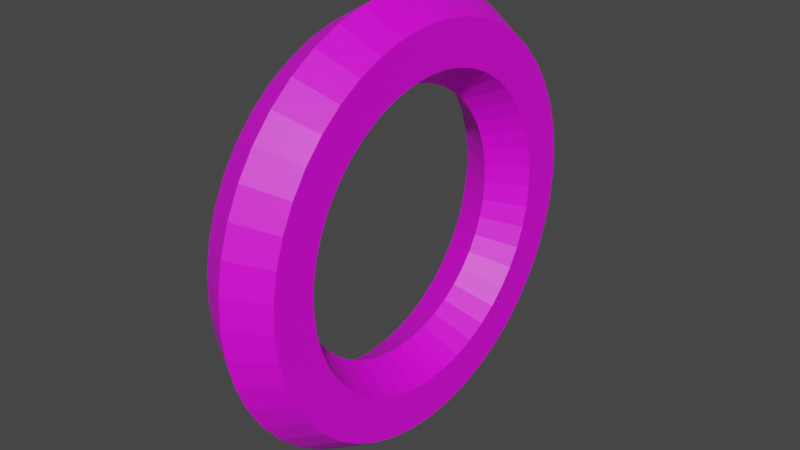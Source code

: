 # Source: checkpoint_arch.blend  (saved by Blender 3.4.6; exported with 4.5.12 LTS)
import bpy
from mathutils import Matrix  # noqa: F401  (used for matrix-valued properties, if any)

bpy.ops.wm.read_factory_settings(use_empty=True)
scene = bpy.context.scene
scene.name = 'Scene'

# ---- collections
col_collection = bpy.data.collections.new('Collection'); scene.collection.children.link(col_collection)

# ---- images (referenced by path relative to the original .blend; pixels are not part of the script)
import os
ASSET_DIR = os.environ.get("B2B_ASSET_DIR", "")  # directory of the original .blend (textures are referenced by path, not embedded)
HERE = os.path.dirname(os.path.abspath(__file__))  # packed textures are extracted next to this script under _unpacked/

def load_image(name, relpath, width, height, colorspace="sRGB"):
    """Load a texture the original file referenced (path relative to the .blend, or extracted next to this script)."""
    p = next((c for c in (os.path.join(HERE, relpath), os.path.join(ASSET_DIR, relpath)) if relpath and os.path.exists(c)), "")
    if p:
        img = bpy.data.images.load(p, check_existing=True)
        img.name = name
    else:  # same state as the original file: an image datablock whose file is absent (Cycles renders it pink)
        img = bpy.data.images.new(name, width, height)
        img.source = "FILE"
        img.filepath = "//" + (relpath or name)
    img.colorspace_settings.name = colorspace
    return img
img_imphenziapalette01_png = load_image('ImphenziaPalette01.png', 'ImphenziaPalette01.png', 1024, 1024, 'sRGB')

# ---- materials (node trees are filled in below, after node groups)
mat_material_002 = bpy.data.materials.new('Material.002')
mat_material_002.alpha_threshold = 0.0
mat_material_002.use_transparent_shadow = False
mat_material_002.roughness = 0.5
mat_material_002.line_color = (0.0, 0.0, 0.0, 1.0)

# ---- material node trees
mat_material_002.use_nodes = True; mat_material_002.node_tree.nodes.clear()
_N = mat_material_002.node_tree.nodes; _L = mat_material_002.node_tree.links
n0 = _N.new('ShaderNodeOutputMaterial'); n0.name = 'Material Output'; n0.location = (300, 300)
n1 = _N.new('ShaderNodeBsdfPrincipled'); n1.name = 'Principled BSDF'; n1.location = (10, 300)
n1.distribution = 'GGX'
n1.subsurface_method = 'RANDOM_WALK_SKIN'
n1.inputs[3].default_value = 1.45
n1.inputs[27].default_value = (0.0, 0.0, 0.0, 1.0)
n1.inputs[28].default_value = 1.0
n2 = _N.new('ShaderNodeTexImage'); n2.name = 'Image Texture'; n2.location = (-283, 204)
n2.image = img_imphenziapalette01_png
n2.interpolation = 'Closest'
_L.new(n1.outputs[0], n0.inputs[0])
_L.new(n2.outputs[0], n1.inputs[0])
n0.is_active_output = True

# ---- world
world_world = bpy.data.worlds.new('World'); scene.world = world_world
world_world.use_nodes = True; world_world.node_tree.nodes.clear()
_N = world_world.node_tree.nodes; _L = world_world.node_tree.links
n0 = _N.new('ShaderNodeOutputWorld'); n0.name = 'World Output'; n0.location = (300, 300)
n1 = _N.new('ShaderNodeBackground'); n1.name = 'Background'; n1.location = (10, 300)
n1.inputs[0].default_value = (0.05088, 0.05088, 0.05088, 1.0)
_L.new(n1.outputs[0], n0.inputs[0])
n0.is_active_output = True
world_world.color = (0.05088, 0.05088, 0.05088)
world_world.use_sun_shadow = False
world_world.sun_shadow_jitter_overblur = 0.0

# ---- meshes
me_torus = bpy.data.meshes.new('Torus')
me_torus.from_pydata([(3.017, 4.724e-08, -4.776e-10), (2.715, 4.724e-08, 0.5225), (2.112, 4.724e-08, 0.5225), (1.81, 4.724e-08, -4.776e-10), (2.112, 4.724e-08, -0.5225), (2.715, 4.724e-08, -0.5225), (2.987, 0.4199, -4.776e-10), (2.689, 0.3779, 0.5225), (2.091, 0.2939, 0.5225), (1.792, 0.2519, -4.776e-10), (2.091, 0.2939, -0.5225), (2.689, 0.3779, -0.5225), (2.9, 0.8316, -4.776e-10), (2.61, 0.7484, 0.5225), (2.03, 0.5821, 0.5225), (1.74, 0.4989, -4.776e-10), (2.03, 0.5821, -0.5225), (2.61, 0.7484, -0.5225), (2.756, 1.227, -4.776e-10), (2.48, 1.104, 0.5225), (1.929, 0.8589, 0.5225), (1.654, 0.7362, -4.776e-10), (1.929, 0.8589, -0.5225), (2.48, 1.104, -0.5225), (2.558, 1.599, -4.776e-10), (2.303, 1.439, 0.5225), (1.791, 1.119, 0.5225), (1.535, 0.9592, -4.776e-10), (1.791, 1.119, -0.5225), (2.303, 1.439, -0.5225), (2.311, 1.939, -4.776e-10), (2.08, 1.745, 0.5225), (1.618, 1.357, 0.5225), (1.387, 1.164, -4.776e-10), (1.618, 1.357, -0.5225), (2.08, 1.745, -0.5225), (2.019, 2.242, -4.776e-10), (1.817, 2.018, 0.5225), (1.413, 1.569, 0.5225), (1.211, 1.345, -4.776e-10), (1.413, 1.569, -0.5225), (1.817, 2.018, -0.5225), (1.687, 2.501, -4.776e-10), (1.518, 2.251, 0.5225), (1.181, 1.751, 0.5225), (1.012, 1.501, -4.776e-10), (1.181, 1.751, -0.5225), (1.518, 2.251, -0.5225), (1.322, 2.712, -4.776e-10), (1.19, 2.44, 0.5225), (0.9257, 1.898, 0.5225), (0.7935, 1.627, -4.776e-10), (0.9257, 1.898, -0.5225), (1.19, 2.44, -0.5225), (0.9323, 2.869, -4.776e-10), (0.839, 2.582, 0.5225), (0.6526, 2.008, 0.5225), (0.5594, 1.722, -4.776e-10), (0.6526, 2.008, -0.5225), (0.839, 2.582, -0.5225), (0.5239, 2.971, -4.776e-10), (0.4715, 2.674, 0.5225), (0.3667, 2.08, 0.5225), (0.3143, 1.783, -4.776e-10), (0.3667, 2.08, -0.5225), (0.4715, 2.674, -0.5225), (0.1053, 3.015, -4.776e-10), (0.09476, 2.713, 0.5225), (0.0737, 2.11, 0.5225), (0.06317, 1.809, -4.776e-10), (0.0737, 2.11, -0.5225), (0.09476, 2.713, -0.5225), (-0.3153, 3.0, -4.776e-10), (-0.2838, 2.7, 0.5225), (-0.2207, 2.1, 0.5225), (-0.1892, 1.8, -4.776e-10), (-0.2207, 2.1, -0.5225), (-0.2838, 2.7, -0.5225), (-0.7298, 2.927, -4.776e-10), (-0.6569, 2.634, 0.5225), (-0.5109, 2.049, 0.5225), (-0.4379, 1.756, -4.776e-10), (-0.5109, 2.049, -0.5225), (-0.6569, 2.634, -0.5225), (-1.13, 2.797, -4.776e-10), (-1.017, 2.517, 0.5225), (-0.7911, 1.958, 0.5225), (-0.6781, 1.678, -4.776e-10), (-0.7911, 1.958, -0.5225), (-1.017, 2.517, -0.5225), (-1.508, 2.613, -4.775e-10), (-1.358, 2.351, 0.5225), (-1.056, 1.829, 0.5225), (-0.905, 1.568, -4.776e-10), (-1.056, 1.829, -0.5225), (-1.358, 2.351, -0.5225), (-1.857, 2.377, -4.775e-10), (-1.672, 2.14, 0.5225), (-1.3, 1.664, 0.5225), (-1.114, 1.426, -4.776e-10), (-1.3, 1.664, -0.5225), (-1.672, 2.14, -0.5225), (-2.17, 2.096, -4.775e-10), (-1.953, 1.886, 0.5225), (-1.519, 1.467, 0.5225), (-1.302, 1.257, -4.776e-10), (-1.519, 1.467, -0.5225), (-1.953, 1.886, -0.5225), (-2.441, 1.773, -4.775e-10), (-2.197, 1.596, 0.5225), (-1.708, 1.241, 0.5225), (-1.464, 1.064, -4.775e-10), (-1.708, 1.241, -0.5225), (-2.197, 1.596, -0.5225), (-2.664, 1.416, -4.775e-10), (-2.397, 1.275, 0.5225), (-1.865, 0.9914, 0.5225), (-1.598, 0.8498, -4.775e-10), (-1.865, 0.9914, -0.5225), (-2.397, 1.275, -0.5225), (-2.835, 1.032, -4.775e-10), (-2.551, 0.9286, 0.5225), (-1.984, 0.7223, 0.5225), (-1.701, 0.6191, -4.775e-10), (-1.984, 0.7223, -0.5225), (-2.551, 0.9286, -0.5225), (-2.951, 0.6272, -4.775e-10), (-2.656, 0.5645, 0.5225), (-2.066, 0.4391, 0.5225), (-1.771, 0.3763, -4.775e-10), (-2.066, 0.4391, -0.5225), (-2.656, 0.5645, -0.5225), (-3.009, 0.2104, -4.775e-10), (-2.709, 0.1894, 0.5225), (-2.107, 0.1473, 0.5225), (-1.806, 0.1263, -4.775e-10), (-2.107, 0.1473, -0.5225), (-2.709, 0.1894, -0.5225), (-3.009, -0.2104, -4.775e-10), (-2.709, -0.1894, 0.5225), (-2.107, -0.1473, 0.5225), (-1.806, -0.1263, -4.775e-10), (-2.107, -0.1473, -0.5225), (-2.709, -0.1894, -0.5225), (-2.951, -0.6272, -4.775e-10), (-2.656, -0.5645, 0.5225), (-2.066, -0.4391, 0.5225), (-1.771, -0.3763, -4.775e-10), (-2.066, -0.4391, -0.5225), (-2.656, -0.5645, -0.5225), (-2.835, -1.032, -4.775e-10), (-2.551, -0.9286, 0.5225), (-1.984, -0.7223, 0.5225), (-1.701, -0.6191, -4.775e-10), (-1.984, -0.7223, -0.5225), (-2.551, -0.9286, -0.5225), (-2.664, -1.416, -4.775e-10), (-2.397, -1.275, 0.5225), (-1.865, -0.9914, 0.5225), (-1.598, -0.8498, -4.775e-10), (-1.865, -0.9914, -0.5225), (-2.397, -1.275, -0.5225), (-2.441, -1.773, -4.775e-10), (-2.197, -1.596, 0.5225), (-1.708, -1.241, 0.5225), (-1.464, -1.064, -4.775e-10), (-1.708, -1.241, -0.5225), (-2.197, -1.596, -0.5225), (-2.17, -2.096, -4.775e-10), (-1.953, -1.886, 0.5225), (-1.519, -1.467, 0.5225), (-1.302, -1.257, -4.776e-10), (-1.519, -1.467, -0.5225), (-1.953, -1.886, -0.5225), (-1.857, -2.377, -4.775e-10), (-1.672, -2.14, 0.5225), (-1.3, -1.664, 0.5225), (-1.114, -1.426, -4.776e-10), (-1.3, -1.664, -0.5225), (-1.672, -2.14, -0.5225), (-1.508, -2.613, -4.775e-10), (-1.358, -2.351, 0.5225), (-1.056, -1.829, 0.5225), (-0.905, -1.568, -4.776e-10), (-1.056, -1.829, -0.5225), (-1.358, -2.351, -0.5225), (-1.13, -2.797, -4.776e-10), (-1.017, -2.517, 0.5225), (-0.7911, -1.958, 0.5225), (-0.6781, -1.678, -4.776e-10), (-0.7911, -1.958, -0.5225), (-1.017, -2.517, -0.5225), (-0.7298, -2.927, -4.776e-10), (-0.6569, -2.634, 0.5225), (-0.5109, -2.049, 0.5225), (-0.4379, -1.756, -4.776e-10), (-0.5109, -2.049, -0.5225), (-0.6569, -2.634, -0.5225), (-0.3153, -3.0, -4.776e-10), (-0.2838, -2.7, 0.5225), (-0.2207, -2.1, 0.5225), (-0.1892, -1.8, -4.776e-10), (-0.2207, -2.1, -0.5225), (-0.2838, -2.7, -0.5225), (0.1053, -3.015, -4.776e-10), (0.09476, -2.713, 0.5225), (0.0737, -2.11, 0.5225), (0.06317, -1.809, -4.776e-10), (0.0737, -2.11, -0.5225), (0.09476, -2.713, -0.5225), (0.5239, -2.971, -4.776e-10), (0.4715, -2.674, 0.5225), (0.3667, -2.08, 0.5225), (0.3143, -1.783, -4.776e-10), (0.3667, -2.08, -0.5225), (0.4715, -2.674, -0.5225), (0.9323, -2.869, -4.776e-10), (0.839, -2.582, 0.5225), (0.6526, -2.008, 0.5225), (0.5594, -1.722, -4.776e-10), (0.6526, -2.008, -0.5225), (0.839, -2.582, -0.5225), (1.322, -2.712, -4.776e-10), (1.19, -2.44, 0.5225), (0.9257, -1.898, 0.5225), (0.7935, -1.627, -4.776e-10), (0.9257, -1.898, -0.5225), (1.19, -2.44, -0.5225), (1.687, -2.501, -4.776e-10), (1.518, -2.251, 0.5225), (1.181, -1.751, 0.5225), (1.012, -1.501, -4.776e-10), (1.181, -1.751, -0.5225), (1.518, -2.251, -0.5225), (2.019, -2.242, -4.776e-10), (1.817, -2.018, 0.5225), (1.413, -1.569, 0.5225), (1.211, -1.345, -4.776e-10), (1.413, -1.569, -0.5225), (1.817, -2.018, -0.5225), (2.311, -1.939, -4.776e-10), (2.08, -1.745, 0.5225), (1.618, -1.357, 0.5225), (1.387, -1.164, -4.776e-10), (1.618, -1.357, -0.5225), (2.08, -1.745, -0.5225), (2.558, -1.599, -4.776e-10), (2.303, -1.439, 0.5225), (1.791, -1.119, 0.5225), (1.535, -0.9592, -4.776e-10), (1.791, -1.119, -0.5225), (2.303, -1.439, -0.5225), (2.756, -1.227, -4.776e-10), (2.48, -1.104, 0.5225), (1.929, -0.8589, 0.5225), (1.654, -0.7362, -4.776e-10), (1.929, -0.8589, -0.5225), (2.48, -1.104, -0.5225), (2.9, -0.8316, -4.776e-10), (2.61, -0.7484, 0.5225), (2.03, -0.5821, 0.5225), (1.74, -0.4989, -4.776e-10), (2.03, -0.5821, -0.5225), (2.61, -0.7484, -0.5225), (2.987, -0.4199, -4.776e-10), (2.689, -0.3779, 0.5225), (2.091, -0.2939, 0.5225), (1.792, -0.2519, -4.776e-10), (2.091, -0.2939, -0.5225), (2.689, -0.3779, -0.5225)], [], [(0, 6, 7, 1), (1, 7, 8, 2), (2, 8, 9, 3), (3, 9, 10, 4), (4, 10, 11, 5), (5, 11, 6, 0), (6, 12, 13, 7), (7, 13, 14, 8), (8, 14, 15, 9), (9, 15, 16, 10), (10, 16, 17, 11), (11, 17, 12, 6), (12, 18, 19, 13), (13, 19, 20, 14), (14, 20, 21, 15), (15, 21, 22, 16), (16, 22, 23, 17), (17, 23, 18, 12), (18, 24, 25, 19), (19, 25, 26, 20), (20, 26, 27, 21), (21, 27, 28, 22), (22, 28, 29, 23), (23, 29, 24, 18), (24, 30, 31, 25), (25, 31, 32, 26), (26, 32, 33, 27), (27, 33, 34, 28), (28, 34, 35, 29), (29, 35, 30, 24), (30, 36, 37, 31), (31, 37, 38, 32), (32, 38, 39, 33), (33, 39, 40, 34), (34, 40, 41, 35), (35, 41, 36, 30), (36, 42, 43, 37), (37, 43, 44, 38), (38, 44, 45, 39), (39, 45, 46, 40), (40, 46, 47, 41), (41, 47, 42, 36), (42, 48, 49, 43), (43, 49, 50, 44), (44, 50, 51, 45), (45, 51, 52, 46), (46, 52, 53, 47), (47, 53, 48, 42), (48, 54, 55, 49), (49, 55, 56, 50), (50, 56, 57, 51), (51, 57, 58, 52), (52, 58, 59, 53), (53, 59, 54, 48), (54, 60, 61, 55), (55, 61, 62, 56), (56, 62, 63, 57), (57, 63, 64, 58), (58, 64, 65, 59), (59, 65, 60, 54), (60, 66, 67, 61), (61, 67, 68, 62), (62, 68, 69, 63), (63, 69, 70, 64), (64, 70, 71, 65), (65, 71, 66, 60), (66, 72, 73, 67), (67, 73, 74, 68), (68, 74, 75, 69), (69, 75, 76, 70), (70, 76, 77, 71), (71, 77, 72, 66), (72, 78, 79, 73), (73, 79, 80, 74), (74, 80, 81, 75), (75, 81, 82, 76), (76, 82, 83, 77), (77, 83, 78, 72), (78, 84, 85, 79), (79, 85, 86, 80), (80, 86, 87, 81), (81, 87, 88, 82), (82, 88, 89, 83), (83, 89, 84, 78), (84, 90, 91, 85), (85, 91, 92, 86), (86, 92, 93, 87), (87, 93, 94, 88), (88, 94, 95, 89), (89, 95, 90, 84), (90, 96, 97, 91), (91, 97, 98, 92), (92, 98, 99, 93), (93, 99, 100, 94), (94, 100, 101, 95), (95, 101, 96, 90), (96, 102, 103, 97), (97, 103, 104, 98), (98, 104, 105, 99), (99, 105, 106, 100), (100, 106, 107, 101), (101, 107, 102, 96), (102, 108, 109, 103), (103, 109, 110, 104), (104, 110, 111, 105), (105, 111, 112, 106), (106, 112, 113, 107), (107, 113, 108, 102), (108, 114, 115, 109), (109, 115, 116, 110), (110, 116, 117, 111), (111, 117, 118, 112), (112, 118, 119, 113), (113, 119, 114, 108), (114, 120, 121, 115), (115, 121, 122, 116), (116, 122, 123, 117), (117, 123, 124, 118), (118, 124, 125, 119), (119, 125, 120, 114), (120, 126, 127, 121), (121, 127, 128, 122), (122, 128, 129, 123), (123, 129, 130, 124), (124, 130, 131, 125), (125, 131, 126, 120), (126, 132, 133, 127), (127, 133, 134, 128), (128, 134, 135, 129), (129, 135, 136, 130), (130, 136, 137, 131), (131, 137, 132, 126), (132, 138, 139, 133), (133, 139, 140, 134), (134, 140, 141, 135), (135, 141, 142, 136), (136, 142, 143, 137), (137, 143, 138, 132), (138, 144, 145, 139), (139, 145, 146, 140), (140, 146, 147, 141), (141, 147, 148, 142), (142, 148, 149, 143), (143, 149, 144, 138), (144, 150, 151, 145), (145, 151, 152, 146), (146, 152, 153, 147), (147, 153, 154, 148), (148, 154, 155, 149), (149, 155, 150, 144), (150, 156, 157, 151), (151, 157, 158, 152), (152, 158, 159, 153), (153, 159, 160, 154), (154, 160, 161, 155), (155, 161, 156, 150), (156, 162, 163, 157), (157, 163, 164, 158), (158, 164, 165, 159), (159, 165, 166, 160), (160, 166, 167, 161), (161, 167, 162, 156), (162, 168, 169, 163), (163, 169, 170, 164), (164, 170, 171, 165), (165, 171, 172, 166), (166, 172, 173, 167), (167, 173, 168, 162), (168, 174, 175, 169), (169, 175, 176, 170), (170, 176, 177, 171), (171, 177, 178, 172), (172, 178, 179, 173), (173, 179, 174, 168), (174, 180, 181, 175), (175, 181, 182, 176), (176, 182, 183, 177), (177, 183, 184, 178), (178, 184, 185, 179), (179, 185, 180, 174), (180, 186, 187, 181), (181, 187, 188, 182), (182, 188, 189, 183), (183, 189, 190, 184), (184, 190, 191, 185), (185, 191, 186, 180), (186, 192, 193, 187), (187, 193, 194, 188), (188, 194, 195, 189), (189, 195, 196, 190), (190, 196, 197, 191), (191, 197, 192, 186), (192, 198, 199, 193), (193, 199, 200, 194), (194, 200, 201, 195), (195, 201, 202, 196), (196, 202, 203, 197), (197, 203, 198, 192), (198, 204, 205, 199), (199, 205, 206, 200), (200, 206, 207, 201), (201, 207, 208, 202), (202, 208, 209, 203), (203, 209, 204, 198), (204, 210, 211, 205), (205, 211, 212, 206), (206, 212, 213, 207), (207, 213, 214, 208), (208, 214, 215, 209), (209, 215, 210, 204), (210, 216, 217, 211), (211, 217, 218, 212), (212, 218, 219, 213), (213, 219, 220, 214), (214, 220, 221, 215), (215, 221, 216, 210), (216, 222, 223, 217), (217, 223, 224, 218), (218, 224, 225, 219), (219, 225, 226, 220), (220, 226, 227, 221), (221, 227, 222, 216), (222, 228, 229, 223), (223, 229, 230, 224), (224, 230, 231, 225), (225, 231, 232, 226), (226, 232, 233, 227), (227, 233, 228, 222), (228, 234, 235, 229), (229, 235, 236, 230), (230, 236, 237, 231), (231, 237, 238, 232), (232, 238, 239, 233), (233, 239, 234, 228), (234, 240, 241, 235), (235, 241, 242, 236), (236, 242, 243, 237), (237, 243, 244, 238), (238, 244, 245, 239), (239, 245, 240, 234), (240, 246, 247, 241), (241, 247, 248, 242), (242, 248, 249, 243), (243, 249, 250, 244), (244, 250, 251, 245), (245, 251, 246, 240), (246, 252, 253, 247), (247, 253, 254, 248), (248, 254, 255, 249), (249, 255, 256, 250), (250, 256, 257, 251), (251, 257, 252, 246), (252, 258, 259, 253), (253, 259, 260, 254), (254, 260, 261, 255), (255, 261, 262, 256), (256, 262, 263, 257), (257, 263, 258, 252), (258, 264, 265, 259), (259, 265, 266, 260), (260, 266, 267, 261), (261, 267, 268, 262), (262, 268, 269, 263), (263, 269, 264, 258), (264, 0, 1, 265), (265, 1, 2, 266), (266, 2, 3, 267), (267, 3, 4, 268), (268, 4, 5, 269), (269, 5, 0, 264)])
_uv = me_torus.uv_layers.new(name='UVMap')
_uv.uv.foreach_set('vector', [0.7385, 0.6725, 0.7385, 0.6725, 0.7385, 0.6725, 0.7385, 0.6725, 0.7385, 0.6725, 0.7385, 0.6725, 0.7385, 0.6725, 0.7385, 0.6725, 0.7385, 0.6725, 0.7385, 0.6725, 0.7385, 0.6725, 0.7385, 0.6725, 0.7385, 0.6725, 0.7385, 0.6725, 0.7385, 0.6725, 0.7385, 0.6725, 0.7385, 0.6725, 0.7385, 0.6725, 0.7385, 0.6725, 0.7385, 0.6725, 0.7385, 0.6725, 0.7385, 0.6725, 0.7385, 0.6725, 0.7385, 0.6725, 0.7385, 0.6725, 0.7385, 0.6725, 0.7385, 0.6725, 0.7385, 0.6725, 0.7385, 0.6725, 0.7385, 0.6725, 0.7385, 0.6725, 0.7385, 0.6725, 0.7385, 0.6725, 0.7385, 0.6725, 0.7385, 0.6725, 0.7385, 0.6725, 0.7385, 0.6725, 0.7385, 0.6725, 0.7385, 0.6725, 0.7385, 0.6725, 0.7385, 0.6725, 0.7385, 0.6725, 0.7385, 0.6725, 0.7385, 0.6725, 0.7385, 0.6725, 0.7385, 0.6725, 0.7385, 0.6725, 0.7385, 0.6725, 0.7385, 0.6725, 0.7385, 0.6725, 0.7385, 0.6725, 0.7385, 0.6725, 0.7385, 0.6725, 0.7385, 0.6725, 0.7385, 0.6725, 0.7385, 0.6725, 0.7385, 0.6725, 0.7385, 0.6725, 0.7385, 0.6725, 0.7385, 0.6725, 0.7385, 0.6725, 0.7385, 0.6725, 0.7385, 0.6725, 0.7385, 0.6725, 0.7385, 0.6725, 0.7385, 0.6725, 0.7385, 0.6725, 0.7385, 0.6725, 0.7385, 0.6725, 0.7385, 0.6725, 0.7385, 0.6725, 0.7385, 0.6725, 0.7385, 0.6725, 0.7385, 0.6725, 0.7385, 0.6725, 0.7385, 0.6725, 0.7385, 0.6725, 0.7385, 0.6725, 0.7385, 0.6725, 0.7385, 0.6725, 0.7385, 0.6725, 0.7385, 0.6725, 0.7385, 0.6725, 0.7385, 0.6725, 0.7385, 0.6725, 0.7385, 0.6725, 0.7385, 0.6725, 0.7385, 0.6725, 0.7385, 0.6725, 0.7385, 0.6725, 0.7385, 0.6725, 0.7385, 0.6725, 0.7385, 0.6725, 0.7385, 0.6725, 0.7385, 0.6725, 0.7385, 0.6725, 0.7385, 0.6725, 0.7385, 0.6725, 0.7385, 0.6725, 0.7385, 0.6725, 0.7385, 0.6725, 0.7385, 0.6725, 0.7385, 0.6725, 0.7385, 0.6725, 0.7385, 0.6725, 0.7385, 0.6725, 0.7385, 0.6725, 0.7385, 0.6725, 0.7385, 0.6725, 0.7385, 0.6725, 0.7385, 0.6725, 0.7385, 0.6725, 0.7385, 0.6725, 0.7385, 0.6725, 0.7385, 0.6725, 0.7385, 0.6725, 0.7385, 0.6725, 0.7385, 0.6725, 0.7385, 0.6725, 0.7385, 0.6725, 0.7385, 0.6725, 0.7385, 0.6725, 0.7385, 0.6725, 0.7385, 0.6725, 0.7385, 0.6725, 0.7385, 0.6725, 0.7385, 0.6725, 0.7385, 0.6725, 0.7385, 0.6725, 0.7385, 0.6725, 0.7385, 0.6725, 0.7385, 0.6725, 0.7385, 0.6725, 0.7385, 0.6725, 0.7385, 0.6725, 0.7385, 0.6725, 0.7385, 0.6725, 0.7385, 0.6725, 0.7385, 0.6725, 0.7385, 0.6725, 0.7385, 0.6725, 0.7385, 0.6725, 0.7385, 0.6725, 0.7385, 0.6725, 0.7385, 0.6725, 0.7385, 0.6725, 0.7385, 0.6725, 0.7385, 0.6725, 0.7385, 0.6725, 0.7385, 0.6725, 0.7385, 0.6725, 0.7385, 0.6725, 0.7385, 0.6725, 0.7385, 0.6725, 0.7385, 0.6725, 0.7385, 0.6725, 0.7385, 0.6725, 0.7385, 0.6725, 0.7385, 0.6725, 0.7385, 0.6725, 0.7385, 0.6725, 0.7385, 0.6725, 0.7385, 0.6725, 0.7385, 0.6725, 0.7385, 0.6725, 0.7385, 0.6725, 0.7385, 0.6725, 0.7385, 0.6725, 0.7385, 0.6725, 0.7385, 0.6725, 0.7385, 0.6725, 0.7385, 0.6725, 0.7385, 0.6725, 0.7385, 0.6725, 0.7385, 0.6725, 0.7385, 0.6725, 0.7385, 0.6725, 0.7385, 0.6725, 0.7385, 0.6725, 0.7385, 0.6725, 0.7385, 0.6725, 0.7385, 0.6725, 0.7385, 0.6725, 0.7385, 0.6725, 0.7385, 0.6725, 0.7385, 0.6725, 0.7385, 0.6725, 0.7385, 0.6725, 0.7385, 0.6725, 0.7385, 0.6725, 0.7385, 0.6725, 0.7385, 0.6725, 0.7385, 0.6725, 0.7385, 0.6725, 0.7385, 0.6725, 0.7385, 0.6725, 0.7385, 0.6725, 0.7385, 0.6725, 0.7385, 0.6725, 0.7385, 0.6725, 0.7385, 0.6725, 0.7385, 0.6725, 0.7385, 0.6725, 0.7385, 0.6725, 0.7385, 0.6725, 0.7385, 0.6725, 0.7385, 0.6725, 0.7385, 0.6725, 0.7385, 0.6725, 0.7385, 0.6725, 0.7385, 0.6725, 0.7385, 0.6725, 0.7385, 0.6725, 0.7385, 0.6725, 0.7385, 0.6725, 0.7385, 0.6725, 0.7385, 0.6725, 0.7385, 0.6725, 0.7385, 0.6725, 0.7385, 0.6725, 0.7385, 0.6725, 0.7385, 0.6725, 0.7385, 0.6725, 0.7385, 0.6725, 0.7385, 0.6725, 0.7385, 0.6725, 0.7385, 0.6725, 0.7385, 0.6725, 0.7385, 0.6725, 0.7385, 0.6725, 0.7385, 0.6725, 0.7385, 0.6725, 0.7385, 0.6725, 0.7385, 0.6725, 0.7385, 0.6725, 0.7385, 0.6725, 0.7385, 0.6725, 0.7385, 0.6725, 0.7385, 0.6725, 0.7385, 0.6725, 0.7385, 0.6725, 0.7385, 0.6725, 0.7385, 0.6725, 0.7385, 0.6725, 0.7385, 0.6725, 0.7385, 0.6725, 0.7385, 0.6725, 0.7385, 0.6725, 0.7385, 0.6725, 0.7385, 0.6725, 0.7385, 0.6725, 0.7385, 0.6725, 0.7385, 0.6725, 0.7385, 0.6725, 0.7385, 0.6725, 0.7385, 0.6725, 0.6951, 0.66, 0.6951, 0.66, 0.6951, 0.66, 0.6951, 0.66, 0.7385, 0.6725, 0.7385, 0.6725, 0.7385, 0.6725, 0.7385, 0.6725, 0.3324, 0.6756, 0.3324, 0.6756, 0.3324, 0.6756, 0.3324, 0.6756, 0.1091, 0.9174, 0.1091, 0.9174, 0.1091, 0.9174, 0.1091, 0.9174, 0.9556, 0.936, 0.9556, 0.936, 0.9556, 0.936, 0.9556, 0.936, 0.9556, 0.936, 0.9556, 0.936, 0.9556, 0.936, 0.9556, 0.936, 0.1091, 0.9174, 0.1091, 0.9174, 0.1091, 0.9174, 0.1091, 0.9174, 0.3324, 0.6756, 0.3324, 0.6756, 0.3324, 0.6756, 0.3324, 0.6756, 0.3324, 0.6756, 0.3324, 0.6756, 0.3324, 0.6756, 0.3324, 0.6756, 0.1091, 0.9174, 0.1091, 0.9174, 0.1091, 0.9174, 0.1091, 0.9174, 0.9556, 0.936, 0.9556, 0.936, 0.9556, 0.936, 0.9556, 0.936, 0.9556, 0.936, 0.9556, 0.936, 0.9556, 0.936, 0.9556, 0.936, 0.1091, 0.9174, 0.1091, 0.9174, 0.1091, 0.9174, 0.1091, 0.9174, 0.3324, 0.6756, 0.3324, 0.6756, 0.3324, 0.6756, 0.3324, 0.6756, 0.3324, 0.6756, 0.3324, 0.6756, 0.3324, 0.6756, 0.3324, 0.6756, 0.1091, 0.9174, 0.1091, 0.9174, 0.1091, 0.9174, 0.1091, 0.9174, 0.9556, 0.936, 0.9556, 0.936, 0.9556, 0.936, 0.9556, 0.936, 0.9556, 0.936, 0.9556, 0.936, 0.9556, 0.936, 0.9556, 0.936, 0.1091, 0.9174, 0.1091, 0.9174, 0.1091, 0.9174, 0.1091, 0.9174, 0.3324, 0.6756, 0.3324, 0.6756, 0.3324, 0.6756, 0.3324, 0.6756, 0.3231, 0.6818, 0.3231, 0.6818, 0.3231, 0.6818, 0.3231, 0.6818, 0.1091, 0.9174, 0.1091, 0.9174, 0.1091, 0.9174, 0.1091, 0.9174, 0.9556, 0.936, 0.9556, 0.936, 0.9556, 0.936, 0.9556, 0.936, 0.9556, 0.936, 0.9556, 0.936, 0.9556, 0.936, 0.9556, 0.936, 0.1091, 0.9174, 0.1091, 0.9174, 0.1091, 0.9174, 0.1091, 0.9174, 0.3324, 0.6756, 0.3324, 0.6756, 0.3324, 0.6756, 0.3324, 0.6756, 0.3324, 0.6756, 0.3324, 0.6756, 0.3324, 0.6756, 0.3324, 0.6756, 0.1091, 0.9174, 0.1091, 0.9174, 0.1091, 0.9174, 0.1091, 0.9174, 0.9556, 0.936, 0.9556, 0.936, 0.9556, 0.936, 0.9556, 0.936, 0.9556, 0.936, 0.9556, 0.936, 0.9556, 0.936, 0.9556, 0.936, 0.1091, 0.9174, 0.1091, 0.9174, 0.1091, 0.9174, 0.1091, 0.9174, 0.3324, 0.6756, 0.3324, 0.6756, 0.3324, 0.6756, 0.3324, 0.6756, 0.3324, 0.6756, 0.3324, 0.6756, 0.3324, 0.6756, 0.3324, 0.6756, 0.1091, 0.9174, 0.1091, 0.9174, 0.1091, 0.9174, 0.1091, 0.9174, 0.9556, 0.936, 0.9556, 0.936, 0.9556, 0.936, 0.9556, 0.936, 0.9556, 0.936, 0.9556, 0.936, 0.9556, 0.936, 0.9556, 0.936, 0.1091, 0.9174, 0.1091, 0.9174, 0.1091, 0.9174, 0.1091, 0.9174, 0.3324, 0.6756, 0.3324, 0.6756, 0.3324, 0.6756, 0.3324, 0.6756, 0.3324, 0.6756, 0.3324, 0.6756, 0.3324, 0.6756, 0.3324, 0.6756, 0.1091, 0.9174, 0.1091, 0.9174, 0.1091, 0.9174, 0.1091, 0.9174, 0.9556, 0.936, 0.9556, 0.936, 0.9556, 0.936, 0.9556, 0.936, 0.9556, 0.936, 0.9556, 0.936, 0.9556, 0.936, 0.9556, 0.936, 0.1091, 0.9174, 0.1091, 0.9174, 0.1091, 0.9174, 0.1091, 0.9174, 0.3324, 0.6756, 0.3324, 0.6756, 0.3324, 0.6756, 0.3324, 0.6756, 0.3324, 0.6756, 0.3324, 0.6756, 0.3324, 0.6756, 0.3324, 0.6756, 0.1091, 0.9174, 0.1091, 0.9174, 0.1091, 0.9174, 0.1091, 0.9174, 0.9556, 0.936, 0.9556, 0.936, 0.9556, 0.936, 0.9556, 0.936, 0.9556, 0.936, 0.9556, 0.936, 0.9556, 0.936, 0.9556, 0.936, 0.1091, 0.9174, 0.1091, 0.9174, 0.1091, 0.9174, 0.1091, 0.9174, 0.3324, 0.6756, 0.3324, 0.6756, 0.3324, 0.6756, 0.3324, 0.6756, 0.3324, 0.6756, 0.3324, 0.6756, 0.3324, 0.6756, 0.3324, 0.6756, 0.1091, 0.9174, 0.1091, 0.9174, 0.1091, 0.9174, 0.1091, 0.9174, 0.9556, 0.936, 0.9556, 0.936, 0.9556, 0.936, 0.9556, 0.936, 0.9556, 0.936, 0.9556, 0.936, 0.9556, 0.936, 0.9556, 0.936, 0.1091, 0.9174, 0.1091, 0.9174, 0.1091, 0.9174, 0.1091, 0.9174, 0.3324, 0.6756, 0.3324, 0.6756, 0.3324, 0.6756, 0.3324, 0.6756, 0.3324, 0.6756, 0.3324, 0.6756, 0.3324, 0.6756, 0.3324, 0.6756, 0.1091, 0.9174, 0.1091, 0.9174, 0.1091, 0.9174, 0.1091, 0.9174, 0.9556, 0.936, 0.9556, 0.936, 0.9556, 0.936, 0.9556, 0.936, 0.9556, 0.936, 0.9556, 0.936, 0.9556, 0.936, 0.9556, 0.936, 0.1091, 0.9174, 0.1091, 0.9174, 0.1091, 0.9174, 0.1091, 0.9174, 0.3324, 0.6756, 0.3324, 0.6756, 0.3324, 0.6756, 0.3324, 0.6756, 0.3324, 0.6756, 0.3324, 0.6756, 0.3324, 0.6756, 0.3324, 0.6756, 0.1091, 0.9174, 0.1091, 0.9174, 0.1091, 0.9174, 0.1091, 0.9174, 0.9556, 0.936, 0.9556, 0.936, 0.9556, 0.936, 0.9556, 0.936, 0.9556, 0.936, 0.9556, 0.936, 0.9556, 0.936, 0.9556, 0.936, 0.1091, 0.9174, 0.1091, 0.9174, 0.1091, 0.9174, 0.1091, 0.9174, 0.3324, 0.6756, 0.3324, 0.6756, 0.3324, 0.6756, 0.3324, 0.6756, 0.3324, 0.6756, 0.3324, 0.6756, 0.3324, 0.6756, 0.3324, 0.6756, 0.1091, 0.9174, 0.1091, 0.9174, 0.1091, 0.9174, 0.1091, 0.9174, 0.9556, 0.936, 0.9556, 0.936, 0.9556, 0.936, 0.9556, 0.936, 0.9556, 0.936, 0.9556, 0.936, 0.9556, 0.936, 0.9556, 0.936, 0.1091, 0.9174, 0.1091, 0.9174, 0.1091, 0.9174, 0.1091, 0.9174, 0.3324, 0.6756, 0.3324, 0.6756, 0.3324, 0.6756, 0.3324, 0.6756, 0.3324, 0.6756, 0.3324, 0.6756, 0.3324, 0.6756, 0.3324, 0.6756, 0.1091, 0.9174, 0.1091, 0.9174, 0.1091, 0.9174, 0.1091, 0.9174, 0.9556, 0.936, 0.9556, 0.936, 0.9556, 0.936, 0.9556, 0.936, 0.9556, 0.936, 0.9556, 0.936, 0.9556, 0.936, 0.9556, 0.936, 0.1091, 0.9174, 0.1091, 0.9174, 0.1091, 0.9174, 0.1091, 0.9174, 0.3324, 0.6756, 0.3324, 0.6756, 0.3324, 0.6756, 0.3324, 0.6756, 0.3324, 0.6756, 0.3324, 0.6756, 0.3324, 0.6756, 0.3324, 0.6756, 0.1091, 0.9174, 0.1091, 0.9174, 0.1091, 0.9174, 0.1091, 0.9174, 0.9556, 0.936, 0.9556, 0.936, 0.9556, 0.936, 0.9556, 0.936, 0.9556, 0.936, 0.9556, 0.936, 0.9556, 0.936, 0.9556, 0.936, 0.1091, 0.9174, 0.1091, 0.9174, 0.1091, 0.9174, 0.1091, 0.9174, 0.3324, 0.6756, 0.3324, 0.6756, 0.3324, 0.6756, 0.3324, 0.6756, 0.3324, 0.6756, 0.3324, 0.6756, 0.3324, 0.6756, 0.3324, 0.6756, 0.1091, 0.9174, 0.1091, 0.9174, 0.1091, 0.9174, 0.1091, 0.9174, 0.9556, 0.936, 0.9556, 0.936, 0.9556, 0.936, 0.9556, 0.936, 0.9556, 0.936, 0.9556, 0.936, 0.9556, 0.936, 0.9556, 0.936, 0.1091, 0.9174, 0.1091, 0.9174, 0.1091, 0.9174, 0.1091, 0.9174, 0.3324, 0.6756, 0.3324, 0.6756, 0.3324, 0.6756, 0.3324, 0.6756, 0.3324, 0.6756, 0.3324, 0.6756, 0.3324, 0.6756, 0.3324, 0.6756, 0.06264, 0.9453, 0.06264, 0.9453, 0.06264, 0.9453, 0.06264, 0.9453, 0.9556, 0.936, 0.9556, 0.936, 0.9556, 0.936, 0.9556, 0.936, 0.9556, 0.936, 0.9556, 0.936, 0.9556, 0.936, 0.9556, 0.936, 0.1091, 0.9174, 0.1091, 0.9174, 0.1091, 0.9174, 0.1091, 0.9174, 0.3324, 0.6756, 0.3324, 0.6756, 0.3324, 0.6756, 0.3324, 0.6756, 0.3324, 0.6756, 0.3324, 0.6756, 0.3324, 0.6756, 0.3324, 0.6756, 0.1091, 0.9174, 0.1091, 0.9174, 0.1091, 0.9174, 0.1091, 0.9174, 0.9556, 0.936, 0.9556, 0.936, 0.9556, 0.936, 0.9556, 0.936, 0.9556, 0.936, 0.9556, 0.936, 0.9556, 0.936, 0.9556, 0.936, 0.1091, 0.9174, 0.1091, 0.9174, 0.1091, 0.9174, 0.1091, 0.9174, 0.3324, 0.6756, 0.3324, 0.6756, 0.3324, 0.6756, 0.3324, 0.6756, 0.3324, 0.6756, 0.3324, 0.6756, 0.3324, 0.6756, 0.3324, 0.6756, 0.1091, 0.9174, 0.1091, 0.9174, 0.1091, 0.9174, 0.1091, 0.9174, 0.9556, 0.936, 0.9556, 0.936, 0.9556, 0.936, 0.9556, 0.936, 0.9556, 0.936, 0.9556, 0.936, 0.9556, 0.936, 0.9556, 0.936, 0.1091, 0.9174, 0.1091, 0.9174, 0.1091, 0.9174, 0.1091, 0.9174, 0.3324, 0.6756, 0.3324, 0.6756, 0.3324, 0.6756, 0.3324, 0.6756, 0.3324, 0.6756, 0.3324, 0.6756, 0.3324, 0.6756, 0.3324, 0.6756, 0.1091, 0.9174, 0.1091, 0.9174, 0.1091, 0.9174, 0.1091, 0.9174, 0.9556, 0.936, 0.9556, 0.936, 0.9556, 0.936, 0.9556, 0.936, 0.9556, 0.936, 0.9556, 0.936, 0.9556, 0.936, 0.9556, 0.936, 0.1091, 0.9174, 0.1091, 0.9174, 0.1091, 0.9174, 0.1091, 0.9174, 0.3324, 0.6756, 0.3324, 0.6756, 0.3324, 0.6756, 0.3324, 0.6756, 0.3324, 0.6756, 0.3324, 0.6756, 0.3324, 0.6756, 0.3324, 0.6756, 0.1091, 0.9174, 0.1091, 0.9174, 0.1091, 0.9174, 0.1091, 0.9174, 0.9556, 0.936, 0.9556, 0.936, 0.9556, 0.936, 0.9556, 0.936, 0.9556, 0.936, 0.9556, 0.936, 0.9556, 0.936, 0.9556, 0.936, 0.1091, 0.9174, 0.1091, 0.9174, 0.1091, 0.9174, 0.1091, 0.9174, 0.3324, 0.6756, 0.3324, 0.6756, 0.3324, 0.6756, 0.3324, 0.6756, 0.3324, 0.6756, 0.3324, 0.6756, 0.3324, 0.6756, 0.3324, 0.6756, 0.1091, 0.9174, 0.1091, 0.9174, 0.1091, 0.9174, 0.1091, 0.9174, 0.9556, 0.936, 0.9556, 0.936, 0.9556, 0.936, 0.9556, 0.936, 0.9556, 0.936, 0.9556, 0.936, 0.9556, 0.936, 0.9556, 0.936, 0.1091, 0.9174, 0.1091, 0.9174, 0.1091, 0.9174, 0.1091, 0.9174, 0.3324, 0.6756, 0.3324, 0.6756, 0.3324, 0.6756, 0.3324, 0.6756, 0.3324, 0.6756, 0.3324, 0.6756, 0.3324, 0.6756, 0.3324, 0.6756, 0.1091, 0.9174, 0.1091, 0.9174, 0.1091, 0.9174, 0.1091, 0.9174, 0.9556, 0.936, 0.9556, 0.936, 0.9556, 0.936, 0.9556, 0.936, 0.9556, 0.936, 0.9556, 0.936, 0.9556, 0.936, 0.9556, 0.936, 0.1091, 0.9174, 0.1091, 0.9174, 0.1091, 0.9174, 0.1091, 0.9174, 0.3324, 0.6756, 0.3324, 0.6756, 0.3324, 0.6756, 0.3324, 0.6756, 0.3324, 0.6756, 0.3324, 0.6756, 0.3324, 0.6756, 0.3324, 0.6756, 0.1091, 0.9174, 0.1091, 0.9174, 0.1091, 0.9174, 0.1091, 0.9174, 0.9556, 0.936, 0.9556, 0.936, 0.9556, 0.936, 0.9556, 0.936, 0.9556, 0.936, 0.9556, 0.936, 0.9556, 0.936, 0.9556, 0.936, 0.1091, 0.9174, 0.1091, 0.9174, 0.1091, 0.9174, 0.1091, 0.9174, 0.3324, 0.6756, 0.3324, 0.6756, 0.3324, 0.6756, 0.3324, 0.6756, 0.7385, 0.6725, 0.7385, 0.6725, 0.7385, 0.6725, 0.7385, 0.6725, 0.7385, 0.6725, 0.7385, 0.6725, 0.7385, 0.6725, 0.7385, 0.6725, 0.7385, 0.6725, 0.7385, 0.6725, 0.7385, 0.6725, 0.7385, 0.6725, 0.7385, 0.6725, 0.7385, 0.6725, 0.7385, 0.6725, 0.7385, 0.6725, 0.7385, 0.6725, 0.7385, 0.6725, 0.7385, 0.6725, 0.7385, 0.6725, 0.7385, 0.6725, 0.7385, 0.6725, 0.7385, 0.6725, 0.7385, 0.6725, 0.7385, 0.6725, 0.7385, 0.6725, 0.7385, 0.6725, 0.7385, 0.6725, 0.7385, 0.6725, 0.7385, 0.6725, 0.7385, 0.6725, 0.7385, 0.6725, 0.7385, 0.6725, 0.7385, 0.6725, 0.7385, 0.6725, 0.7385, 0.6725, 0.7385, 0.6725, 0.7385, 0.6725, 0.7385, 0.6725, 0.7385, 0.6725, 0.7385, 0.6725, 0.7385, 0.6725, 0.7385, 0.6725, 0.7385, 0.6725, 0.7385, 0.6725, 0.7385, 0.6725, 0.7385, 0.6725, 0.7385, 0.6725, 0.7385, 0.6725, 0.7385, 0.6725, 0.7385, 0.6725, 0.7385, 0.6725, 0.7385, 0.6725, 0.7385, 0.6725, 0.7385, 0.6725, 0.7385, 0.6725, 0.7385, 0.6725, 0.7385, 0.6725, 0.7385, 0.6725, 0.7385, 0.6725, 0.7385, 0.6725, 0.7385, 0.6725, 0.7385, 0.6725, 0.7385, 0.6725, 0.7385, 0.6725, 0.7385, 0.6725, 0.7385, 0.6725, 0.7385, 0.6725, 0.7385, 0.6725, 0.7385, 0.6725, 0.7385, 0.6725, 0.7385, 0.6725, 0.7385, 0.6725, 0.7385, 0.6725, 0.7385, 0.6725, 0.7385, 0.6725, 0.7385, 0.6725, 0.7385, 0.6725, 0.7385, 0.6725, 0.7385, 0.6725, 0.7385, 0.6725, 0.7385, 0.6725, 0.7385, 0.6725, 0.7385, 0.6725, 0.7385, 0.6725, 0.7385, 0.6725, 0.7385, 0.6725, 0.7385, 0.6725, 0.7385, 0.6725, 0.7385, 0.6725, 0.7385, 0.6725, 0.7385, 0.6725, 0.7385, 0.6725, 0.7385, 0.6725, 0.7385, 0.6725, 0.7385, 0.6725, 0.7385, 0.6725, 0.7385, 0.6725, 0.7385, 0.6725, 0.7385, 0.6725, 0.7385, 0.6725, 0.7385, 0.6725, 0.7385, 0.6725, 0.7385, 0.6725, 0.7385, 0.6725, 0.7385, 0.6725, 0.7385, 0.6725, 0.7385, 0.6725, 0.7385, 0.6725, 0.7385, 0.6725, 0.7385, 0.6725, 0.7385, 0.6725, 0.7385, 0.6725, 0.7385, 0.6725, 0.7385, 0.6725, 0.7385, 0.6725, 0.7385, 0.6725, 0.7385, 0.6725, 0.7385, 0.6725, 0.7385, 0.6725, 0.7385, 0.6725, 0.7385, 0.6725, 0.7385, 0.6725, 0.7385, 0.6725, 0.7385, 0.6725, 0.7385, 0.6725, 0.7385, 0.6725, 0.7385, 0.6725, 0.7385, 0.6725, 0.7385, 0.6725, 0.7385, 0.6725, 0.7385, 0.6725, 0.7385, 0.6725, 0.7385, 0.6725, 0.7385, 0.6725, 0.7385, 0.6725, 0.7385, 0.6725, 0.7385, 0.6725, 0.7385, 0.6725, 0.7385, 0.6725, 0.7385, 0.6725, 0.7385, 0.6725, 0.7385, 0.6725, 0.7385, 0.6725, 0.7385, 0.6725, 0.7385, 0.6725, 0.7385, 0.6725, 0.7385, 0.6725, 0.7385, 0.6725, 0.7385, 0.6725, 0.7385, 0.6725, 0.7385, 0.6725, 0.7385, 0.6725, 0.7385, 0.6725, 0.7385, 0.6725, 0.7385, 0.6725, 0.7385, 0.6725, 0.7385, 0.6725, 0.7385, 0.6725, 0.7385, 0.6725, 0.7385, 0.6725, 0.7385, 0.6725, 0.7385, 0.6725, 0.7385, 0.6725, 0.7385, 0.6725, 0.7385, 0.6725, 0.7385, 0.6725, 0.7385, 0.6725, 0.7385, 0.6725, 0.7385, 0.6725, 0.7385, 0.6725, 0.7385, 0.6725, 0.7385, 0.6725, 0.7385, 0.6725, 0.7385, 0.6725, 0.7385, 0.6725, 0.7385, 0.6725, 0.7385, 0.6725, 0.7385, 0.6725, 0.7385, 0.6725, 0.7385, 0.6725, 0.7385, 0.6725, 0.7385, 0.6725, 0.7385, 0.6725, 0.7385, 0.6725, 0.7385, 0.6725, 0.7385, 0.6725, 0.7385, 0.6725, 0.7385, 0.6725, 0.7385, 0.6725, 0.7385, 0.6725, 0.7385, 0.6725, 0.7385, 0.6725, 0.7385, 0.6725, 0.7385, 0.6725, 0.7385, 0.6725, 0.7385, 0.6725, 0.7385, 0.6725, 0.7385, 0.6725, 0.7385, 0.6725, 0.7385, 0.6725, 0.7385, 0.6725, 0.7385, 0.6725, 0.7385, 0.6725, 0.7385, 0.6725, 0.7385, 0.6725, 0.7385, 0.6725, 0.7385, 0.6725, 0.7385, 0.6725, 0.7385, 0.6725, 0.7385, 0.6725, 0.7385, 0.6725, 0.7385, 0.6725, 0.7385, 0.6725, 0.7385, 0.6725, 0.7385, 0.6725, 0.7385, 0.6725, 0.7385, 0.6725, 0.7385, 0.6725, 0.7385, 0.6725, 0.7385, 0.6725, 0.7385, 0.6725, 0.7385, 0.6725, 0.7385, 0.6725, 0.7385, 0.6725, 0.7385, 0.6725, 0.7385, 0.6725, 0.7385, 0.6725, 0.7385, 0.6725, 0.7385, 0.6725, 0.7385, 0.6725, 0.7385, 0.6725, 0.7385, 0.6725, 0.7385, 0.6725, 0.7385, 0.6725, 0.7385, 0.6725, 0.7385, 0.6725, 0.7385, 0.6725, 0.7385, 0.6725, 0.7385, 0.6725, 0.7385, 0.6725, 0.7385, 0.6725, 0.7385, 0.6725, 0.7385, 0.6725, 0.7385, 0.6725, 0.7385, 0.6725, 0.7385, 0.6725, 0.7385, 0.6725, 0.7385, 0.6725, 0.7385, 0.6725, 0.7385, 0.6725, 0.7385, 0.6725, 0.7385, 0.6725, 0.7385, 0.6725, 0.7385, 0.6725, 0.7385, 0.6725, 0.7385, 0.6725, 0.7385, 0.6725, 0.7385, 0.6725, 0.7385, 0.6725, 0.7385, 0.6725, 0.7385, 0.6725, 0.7385, 0.6725, 0.7385, 0.6725])
me_torus.materials.append(mat_material_002)
me_torus.update()

# ---- objects
ob_torus = bpy.data.objects.new('Torus', me_torus)

# ---- transforms, parenting, visibility, modifiers, constraints
ob_torus.location = (0.0, 0.0, 0.0)
ob_torus.rotation_euler = (-0.0, 1.571, 0.0)
ob_torus.scale = (6.491, 6.491, 6.491)

# ---- collection membership
col_collection.objects.link(ob_torus)

# ---- scene / render settings (as saved in the file)
scene.frame_start = 1; scene.frame_end = 250; scene.frame_set(0)
scene.render.engine = 'BLENDER_EEVEE_NEXT'
scene.cycles.sampling_pattern = 'TABULATED_SOBOL'
scene.cycles.use_light_tree = False
scene.view_settings.view_transform = 'Filmic'
bpy.context.view_layer.update()

# ---- added for rendering (the .blend has no active camera and no usable light): camera, sun
cam_auto = bpy.data.cameras.new('AutoCamera')
cam_auto.lens = 50.0
cam_auto.sensor_width = 36.0
cam_auto.clip_end = 1000.0
ob_auto_camera = bpy.data.objects.new('AutoCamera', cam_auto)
scene.collection.objects.link(ob_auto_camera)
ob_auto_camera.location = (51.5823, -61.8987, 41.242)
ob_auto_camera.rotation_euler = (1.09748, -7.21219e-08, 0.694738)
scene.camera = ob_auto_camera
light_auto_sun = bpy.data.lights.new('AutoSun', 'SUN')
light_auto_sun.energy = 3.0
light_auto_sun.angle = 0.0523599
ob_auto_sun = bpy.data.objects.new('AutoSun', light_auto_sun)
scene.collection.objects.link(ob_auto_sun)
ob_auto_sun.rotation_euler = (0.872665, 0.174533, 0.523599)
bpy.context.view_layer.update()
